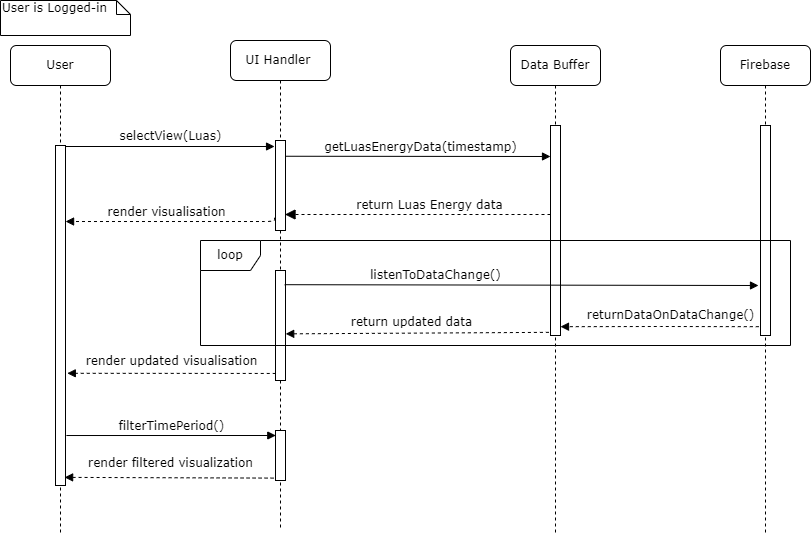

The diagram above was exported from draw.io. Its source (the exported page's mxGraphModel, read from the mxfile embedded in the PNG):
<mxGraphModel dx="1038" dy="489" grid="1" gridSize="10" guides="1" tooltips="1" connect="1" arrows="1" fold="1" page="1" pageScale="1" pageWidth="1100" pageHeight="850" background="none" math="0" shadow="0">
  <root>
    <mxCell id="0" />
    <mxCell id="1" parent="0" />
    <mxCell id="wXheyGDb6WTjObwadtyL-1" value="UI Handler&amp;nbsp;" style="shape=umlLifeline;perimeter=lifelinePerimeter;whiteSpace=wrap;html=1;container=1;collapsible=0;recursiveResize=0;outlineConnect=0;rounded=1;shadow=0;comic=0;labelBackgroundColor=none;strokeWidth=1;fontFamily=Verdana;fontSize=12;align=center;" parent="1" vertex="1">
      <mxGeometry x="290" y="80" width="100" height="490" as="geometry" />
    </mxCell>
    <mxCell id="wXheyGDb6WTjObwadtyL-2" value="" style="html=1;points=[];perimeter=orthogonalPerimeter;rounded=0;shadow=0;comic=0;labelBackgroundColor=none;strokeWidth=1;fontFamily=Verdana;fontSize=12;align=center;" parent="wXheyGDb6WTjObwadtyL-1" vertex="1">
      <mxGeometry x="45" y="100" width="10" height="90" as="geometry" />
    </mxCell>
    <mxCell id="wXheyGDb6WTjObwadtyL-3" value="" style="html=1;points=[];perimeter=orthogonalPerimeter;rounded=0;shadow=0;comic=0;labelBackgroundColor=none;strokeWidth=1;fontFamily=Verdana;fontSize=12;align=center;" parent="wXheyGDb6WTjObwadtyL-1" vertex="1">
      <mxGeometry x="45" y="390" width="10" height="50" as="geometry" />
    </mxCell>
    <mxCell id="wXheyGDb6WTjObwadtyL-4" value="" style="html=1;points=[];perimeter=orthogonalPerimeter;rounded=0;shadow=0;comic=0;labelBackgroundColor=none;strokeWidth=1;fontFamily=Verdana;fontSize=12;align=center;" parent="wXheyGDb6WTjObwadtyL-1" vertex="1">
      <mxGeometry x="45" y="230" width="10" height="110" as="geometry" />
    </mxCell>
    <mxCell id="wXheyGDb6WTjObwadtyL-5" value="Data Buffer" style="shape=umlLifeline;perimeter=lifelinePerimeter;whiteSpace=wrap;html=1;container=1;collapsible=0;recursiveResize=0;outlineConnect=0;rounded=1;shadow=0;comic=0;labelBackgroundColor=none;strokeWidth=1;fontFamily=Verdana;fontSize=12;align=center;" parent="1" vertex="1">
      <mxGeometry x="570" y="85" width="90" height="490" as="geometry" />
    </mxCell>
    <mxCell id="wXheyGDb6WTjObwadtyL-6" value="" style="html=1;points=[];perimeter=orthogonalPerimeter;rounded=0;shadow=0;comic=0;labelBackgroundColor=none;strokeWidth=1;fontFamily=Verdana;fontSize=12;align=center;" parent="wXheyGDb6WTjObwadtyL-5" vertex="1">
      <mxGeometry x="40" y="80" width="10" height="210" as="geometry" />
    </mxCell>
    <mxCell id="wXheyGDb6WTjObwadtyL-8" value="User" style="shape=umlLifeline;perimeter=lifelinePerimeter;whiteSpace=wrap;html=1;container=1;collapsible=0;recursiveResize=0;outlineConnect=0;rounded=1;shadow=0;comic=0;labelBackgroundColor=none;strokeWidth=1;fontFamily=Verdana;fontSize=12;align=center;" parent="1" vertex="1">
      <mxGeometry x="70" y="85" width="100" height="490" as="geometry" />
    </mxCell>
    <mxCell id="wXheyGDb6WTjObwadtyL-9" value="" style="html=1;points=[];perimeter=orthogonalPerimeter;rounded=0;shadow=0;comic=0;labelBackgroundColor=none;strokeWidth=1;fontFamily=Verdana;fontSize=12;align=center;" parent="wXheyGDb6WTjObwadtyL-8" vertex="1">
      <mxGeometry x="45" y="100" width="10" height="340" as="geometry" />
    </mxCell>
    <mxCell id="wXheyGDb6WTjObwadtyL-10" value="selectView(Luas)" style="html=1;verticalAlign=bottom;endArrow=block;entryX=-0.096;entryY=0.061;labelBackgroundColor=none;fontFamily=Verdana;fontSize=12;edgeStyle=elbowEdgeStyle;elbow=vertical;entryDx=0;entryDy=0;entryPerimeter=0;" parent="1" target="wXheyGDb6WTjObwadtyL-2" edge="1">
      <mxGeometry x="0.0021" y="1" relative="1" as="geometry">
        <mxPoint x="125" y="186" as="sourcePoint" />
        <mxPoint x="315" y="186.0000000000001" as="targetPoint" />
        <mxPoint as="offset" />
      </mxGeometry>
    </mxCell>
    <mxCell id="wXheyGDb6WTjObwadtyL-11" value="getLuasEnergyData(timestamp)" style="html=1;verticalAlign=bottom;endArrow=block;entryX=0;entryY=0;labelBackgroundColor=none;fontFamily=Verdana;fontSize=12;edgeStyle=elbowEdgeStyle;elbow=vertical;exitX=1.056;exitY=0.175;exitDx=0;exitDy=0;exitPerimeter=0;" parent="1" source="wXheyGDb6WTjObwadtyL-2" edge="1">
      <mxGeometry x="0.0177" relative="1" as="geometry">
        <mxPoint x="325" y="196" as="sourcePoint" />
        <mxPoint x="610" y="196" as="targetPoint" />
        <mxPoint as="offset" />
      </mxGeometry>
    </mxCell>
    <mxCell id="wXheyGDb6WTjObwadtyL-13" value="return Luas Energy data" style="html=1;verticalAlign=bottom;endArrow=block;dashed=1;endSize=8;labelBackgroundColor=none;fontFamily=Verdana;fontSize=12;edgeStyle=elbowEdgeStyle;elbow=vertical;entryX=0.953;entryY=0.817;entryDx=0;entryDy=0;entryPerimeter=0;endFill=1;" parent="1" target="wXheyGDb6WTjObwadtyL-2" edge="1">
      <mxGeometry x="-0.0866" relative="1" as="geometry">
        <mxPoint x="350" y="254" as="targetPoint" />
        <Array as="points">
          <mxPoint x="440" y="254" />
          <mxPoint x="420" y="314" />
          <mxPoint x="400" y="294" />
          <mxPoint x="320" y="264.52" />
          <mxPoint x="350" y="264.52" />
        </Array>
        <mxPoint x="610" y="254" as="sourcePoint" />
        <mxPoint as="offset" />
      </mxGeometry>
    </mxCell>
    <mxCell id="wXheyGDb6WTjObwadtyL-14" value="Firebase" style="shape=umlLifeline;perimeter=lifelinePerimeter;whiteSpace=wrap;html=1;container=1;collapsible=0;recursiveResize=0;outlineConnect=0;rounded=1;shadow=0;comic=0;labelBackgroundColor=none;strokeWidth=1;fontFamily=Verdana;fontSize=12;align=center;" parent="1" vertex="1">
      <mxGeometry x="780" y="85" width="90" height="490" as="geometry" />
    </mxCell>
    <mxCell id="wXheyGDb6WTjObwadtyL-15" value="" style="html=1;points=[];perimeter=orthogonalPerimeter;rounded=0;shadow=0;comic=0;labelBackgroundColor=none;strokeWidth=1;fontFamily=Verdana;fontSize=12;align=center;" parent="wXheyGDb6WTjObwadtyL-14" vertex="1">
      <mxGeometry x="40" y="80" width="10" height="210" as="geometry" />
    </mxCell>
    <mxCell id="wXheyGDb6WTjObwadtyL-16" style="rounded=0;orthogonalLoop=1;jettySize=auto;html=1;fontFamily=Verdana;fontSize=12;exitX=0.91;exitY=0.129;exitDx=0;exitDy=0;exitPerimeter=0;endArrow=block;endFill=1;" parent="1" source="wXheyGDb6WTjObwadtyL-4" edge="1">
      <mxGeometry relative="1" as="geometry">
        <mxPoint x="360" y="325" as="sourcePoint" />
        <mxPoint x="818" y="325" as="targetPoint" />
      </mxGeometry>
    </mxCell>
    <mxCell id="wXheyGDb6WTjObwadtyL-17" value="&lt;font style=&quot;font-size: 12px;&quot;&gt;listenToDataChange()&lt;/font&gt;" style="edgeLabel;html=1;align=center;verticalAlign=middle;resizable=0;points=[];fontFamily=Verdana;fontSize=12;" parent="wXheyGDb6WTjObwadtyL-16" vertex="1" connectable="0">
      <mxGeometry x="0.1019" y="3" relative="1" as="geometry">
        <mxPoint x="-111" y="-7" as="offset" />
      </mxGeometry>
    </mxCell>
    <mxCell id="wXheyGDb6WTjObwadtyL-18" value="return updated data" style="endArrow=block;html=1;rounded=0;fontFamily=Verdana;fontSize=12;entryX=1.02;entryY=0.576;entryDx=0;entryDy=0;entryPerimeter=0;exitX=-0.162;exitY=0.985;exitDx=0;exitDy=0;exitPerimeter=0;dashed=1;endFill=1;" parent="1" source="wXheyGDb6WTjObwadtyL-6" target="wXheyGDb6WTjObwadtyL-4" edge="1">
      <mxGeometry x="0.0434" y="-11" width="50" height="50" relative="1" as="geometry">
        <mxPoint x="610" y="373" as="sourcePoint" />
        <mxPoint x="330" y="405" as="targetPoint" />
        <mxPoint as="offset" />
      </mxGeometry>
    </mxCell>
    <mxCell id="wXheyGDb6WTjObwadtyL-19" value="render updated visualisation" style="endArrow=block;html=1;rounded=0;exitX=0.024;exitY=0.936;exitDx=0;exitDy=0;exitPerimeter=0;fontFamily=Verdana;fontSize=12;entryX=1.18;entryY=0.67;entryDx=0;entryDy=0;entryPerimeter=0;dashed=1;endFill=1;" parent="1" source="wXheyGDb6WTjObwadtyL-4" target="wXheyGDb6WTjObwadtyL-9" edge="1">
      <mxGeometry x="-0.0045" y="-12" width="50" height="50" relative="1" as="geometry">
        <mxPoint x="540" y="395" as="sourcePoint" />
        <mxPoint x="130" y="413" as="targetPoint" />
        <mxPoint as="offset" />
      </mxGeometry>
    </mxCell>
    <mxCell id="wXheyGDb6WTjObwadtyL-20" value="render filtered visualization" style="endArrow=block;html=1;rounded=0;exitX=-0.192;exitY=0.992;exitDx=0;exitDy=0;exitPerimeter=0;fontFamily=Verdana;fontSize=12;entryX=0.912;entryY=0.982;entryDx=0;entryDy=0;entryPerimeter=0;dashed=1;endFill=1;" parent="1" edge="1">
      <mxGeometry x="-0.0129" y="-14" width="50" height="50" relative="1" as="geometry">
        <mxPoint x="333.0799999999999" y="517.5999999999999" as="sourcePoint" />
        <mxPoint x="124.11999999999989" y="516.8800000000001" as="targetPoint" />
        <mxPoint as="offset" />
      </mxGeometry>
    </mxCell>
    <mxCell id="wXheyGDb6WTjObwadtyL-21" value="filterTimePeriod()" style="html=1;verticalAlign=bottom;endArrow=block;labelBackgroundColor=none;fontFamily=Verdana;fontSize=12;edgeStyle=elbowEdgeStyle;elbow=vertical;exitX=1.091;exitY=0.853;exitDx=0;exitDy=0;exitPerimeter=0;entryX=0.029;entryY=0.106;entryDx=0;entryDy=0;entryPerimeter=0;" parent="1" source="wXheyGDb6WTjObwadtyL-9" target="wXheyGDb6WTjObwadtyL-3" edge="1">
      <mxGeometry relative="1" as="geometry">
        <mxPoint x="130" y="473" as="sourcePoint" />
        <mxPoint x="320" y="474" as="targetPoint" />
      </mxGeometry>
    </mxCell>
    <mxCell id="wXheyGDb6WTjObwadtyL-22" value="&lt;span style=&quot;color: rgb(0 , 0 , 0) ; font-family: &amp;#34;verdana&amp;#34; ; font-size: 12px ; font-style: normal ; font-weight: 400 ; letter-spacing: normal ; text-align: center ; text-indent: 0px ; text-transform: none ; word-spacing: 0px ; background-color: rgb(255 , 255 , 255) ; display: inline ; float: none&quot;&gt;returnDataOnDataChange()&lt;/span&gt;" style="endArrow=block;html=1;rounded=0;exitX=-0.171;exitY=0.958;exitDx=0;exitDy=0;exitPerimeter=0;entryX=1;entryY=0.958;entryDx=0;entryDy=0;entryPerimeter=0;dashed=1;endFill=1;" parent="1" source="wXheyGDb6WTjObwadtyL-15" target="wXheyGDb6WTjObwadtyL-6" edge="1">
      <mxGeometry x="-0.1093" y="-11" width="50" height="50" relative="1" as="geometry">
        <mxPoint x="730" y="445" as="sourcePoint" />
        <mxPoint x="780" y="395" as="targetPoint" />
        <Array as="points">
          <mxPoint x="720" y="366" />
        </Array>
        <mxPoint as="offset" />
      </mxGeometry>
    </mxCell>
    <mxCell id="wXheyGDb6WTjObwadtyL-23" value="render visualisation" style="html=1;verticalAlign=bottom;endArrow=block;labelBackgroundColor=none;fontFamily=Verdana;fontSize=12;edgeStyle=elbowEdgeStyle;elbow=vertical;entryX=1.008;entryY=0.254;entryDx=0;entryDy=0;entryPerimeter=0;exitX=-0.094;exitY=0.858;exitDx=0;exitDy=0;exitPerimeter=0;dashed=1;endFill=1;" parent="1" source="wXheyGDb6WTjObwadtyL-2" edge="1">
      <mxGeometry x="0.0481" relative="1" as="geometry">
        <mxPoint x="320" y="261" as="sourcePoint" />
        <mxPoint x="125.07999999999993" y="261.36" as="targetPoint" />
        <Array as="points">
          <mxPoint x="225" y="261.01" />
        </Array>
        <mxPoint as="offset" />
      </mxGeometry>
    </mxCell>
    <mxCell id="wXheyGDb6WTjObwadtyL-25" value="User is Logged-in" style="shape=note;whiteSpace=wrap;html=1;size=14;verticalAlign=top;align=left;spacingTop=-6;rounded=0;shadow=0;comic=0;labelBackgroundColor=none;strokeWidth=1;fontFamily=Verdana;fontSize=12;" parent="1" vertex="1">
      <mxGeometry x="60" y="40" width="130" height="35" as="geometry" />
    </mxCell>
    <mxCell id="jhfIuGhpE4KMOkgk36e6-2" value="loop" style="shape=umlFrame;whiteSpace=wrap;html=1;fontFamily=Verdana;fontSize=12;" parent="1" vertex="1">
      <mxGeometry x="260" y="280" width="590" height="105" as="geometry" />
    </mxCell>
  </root>
</mxGraphModel>